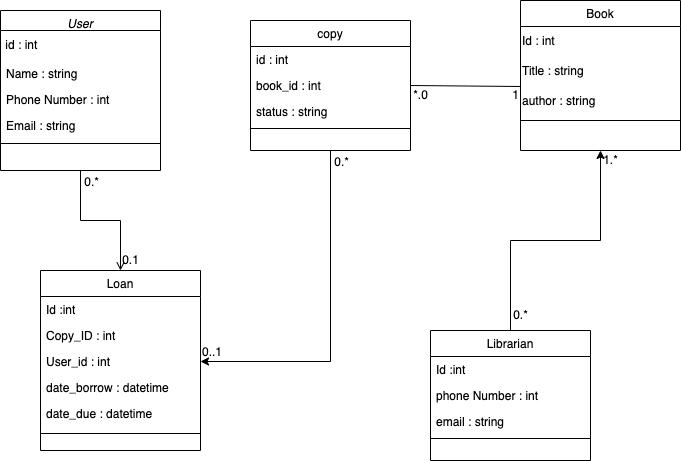

The diagram above was exported from draw.io. Its source (the exported page's mxGraphModel, read from the mxfile embedded in the PNG):
<mxGraphModel dx="794" dy="523" grid="1" gridSize="10" guides="1" tooltips="1" connect="1" arrows="1" fold="1" page="1" pageScale="1" pageWidth="827" pageHeight="1169" math="0" shadow="0">
  <root>
    <mxCell id="WIyWlLk6GJQsqaUBKTNV-0" />
    <mxCell id="WIyWlLk6GJQsqaUBKTNV-1" parent="WIyWlLk6GJQsqaUBKTNV-0" />
    <mxCell id="zkfFHV4jXpPFQw0GAbJ--0" value="User" style="swimlane;fontStyle=2;align=center;verticalAlign=top;childLayout=stackLayout;horizontal=1;startSize=20;horizontalStack=0;resizeParent=1;resizeLast=0;collapsible=1;marginBottom=0;rounded=0;shadow=0;strokeWidth=1;" parent="WIyWlLk6GJQsqaUBKTNV-1" vertex="1">
      <mxGeometry x="80" y="110" width="160" height="160" as="geometry">
        <mxRectangle x="230" y="140" width="160" height="26" as="alternateBounds" />
      </mxGeometry>
    </mxCell>
    <mxCell id="YM5HUZC5XDwln2r2N0rg-1" value="&amp;nbsp;id : int" style="text;html=1;align=left;verticalAlign=middle;resizable=0;points=[];autosize=1;strokeColor=none;fillColor=none;" vertex="1" parent="zkfFHV4jXpPFQw0GAbJ--0">
      <mxGeometry y="20" width="160" height="30" as="geometry" />
    </mxCell>
    <mxCell id="zkfFHV4jXpPFQw0GAbJ--1" value="Name : string" style="text;align=left;verticalAlign=top;spacingLeft=4;spacingRight=4;overflow=hidden;rotatable=0;points=[[0,0.5],[1,0.5]];portConstraint=eastwest;" parent="zkfFHV4jXpPFQw0GAbJ--0" vertex="1">
      <mxGeometry y="50" width="160" height="26" as="geometry" />
    </mxCell>
    <mxCell id="zkfFHV4jXpPFQw0GAbJ--2" value="Phone Number : int" style="text;align=left;verticalAlign=top;spacingLeft=4;spacingRight=4;overflow=hidden;rotatable=0;points=[[0,0.5],[1,0.5]];portConstraint=eastwest;rounded=0;shadow=0;html=0;" parent="zkfFHV4jXpPFQw0GAbJ--0" vertex="1">
      <mxGeometry y="76" width="160" height="26" as="geometry" />
    </mxCell>
    <mxCell id="zkfFHV4jXpPFQw0GAbJ--3" value="Email : string" style="text;align=left;verticalAlign=top;spacingLeft=4;spacingRight=4;overflow=hidden;rotatable=0;points=[[0,0.5],[1,0.5]];portConstraint=eastwest;rounded=0;shadow=0;html=0;" parent="zkfFHV4jXpPFQw0GAbJ--0" vertex="1">
      <mxGeometry y="102" width="160" height="26" as="geometry" />
    </mxCell>
    <mxCell id="zkfFHV4jXpPFQw0GAbJ--4" value="" style="line;html=1;strokeWidth=1;align=left;verticalAlign=middle;spacingTop=-1;spacingLeft=3;spacingRight=3;rotatable=0;labelPosition=right;points=[];portConstraint=eastwest;" parent="zkfFHV4jXpPFQw0GAbJ--0" vertex="1">
      <mxGeometry y="128" width="160" height="10" as="geometry" />
    </mxCell>
    <mxCell id="zkfFHV4jXpPFQw0GAbJ--6" value="Loan" style="swimlane;fontStyle=0;align=center;verticalAlign=top;childLayout=stackLayout;horizontal=1;startSize=26;horizontalStack=0;resizeParent=1;resizeLast=0;collapsible=1;marginBottom=0;rounded=0;shadow=0;strokeWidth=1;" parent="WIyWlLk6GJQsqaUBKTNV-1" vertex="1">
      <mxGeometry x="120" y="370" width="160" height="180" as="geometry">
        <mxRectangle x="130" y="380" width="160" height="26" as="alternateBounds" />
      </mxGeometry>
    </mxCell>
    <mxCell id="zkfFHV4jXpPFQw0GAbJ--7" value="Id :int " style="text;align=left;verticalAlign=top;spacingLeft=4;spacingRight=4;overflow=hidden;rotatable=0;points=[[0,0.5],[1,0.5]];portConstraint=eastwest;" parent="zkfFHV4jXpPFQw0GAbJ--6" vertex="1">
      <mxGeometry y="26" width="160" height="26" as="geometry" />
    </mxCell>
    <mxCell id="zkfFHV4jXpPFQw0GAbJ--8" value="Copy_ID : int" style="text;align=left;verticalAlign=top;spacingLeft=4;spacingRight=4;overflow=hidden;rotatable=0;points=[[0,0.5],[1,0.5]];portConstraint=eastwest;rounded=0;shadow=0;html=0;" parent="zkfFHV4jXpPFQw0GAbJ--6" vertex="1">
      <mxGeometry y="52" width="160" height="26" as="geometry" />
    </mxCell>
    <mxCell id="zkfFHV4jXpPFQw0GAbJ--10" value="User_id : int" style="text;align=left;verticalAlign=top;spacingLeft=4;spacingRight=4;overflow=hidden;rotatable=0;points=[[0,0.5],[1,0.5]];portConstraint=eastwest;fontStyle=0" parent="zkfFHV4jXpPFQw0GAbJ--6" vertex="1">
      <mxGeometry y="78" width="160" height="26" as="geometry" />
    </mxCell>
    <mxCell id="zkfFHV4jXpPFQw0GAbJ--11" value="date_borrow : datetime" style="text;align=left;verticalAlign=top;spacingLeft=4;spacingRight=4;overflow=hidden;rotatable=0;points=[[0,0.5],[1,0.5]];portConstraint=eastwest;" parent="zkfFHV4jXpPFQw0GAbJ--6" vertex="1">
      <mxGeometry y="104" width="160" height="26" as="geometry" />
    </mxCell>
    <mxCell id="YM5HUZC5XDwln2r2N0rg-8" value="date_due : datetime" style="text;align=left;verticalAlign=top;spacingLeft=4;spacingRight=4;overflow=hidden;rotatable=0;points=[[0,0.5],[1,0.5]];portConstraint=eastwest;" vertex="1" parent="zkfFHV4jXpPFQw0GAbJ--6">
      <mxGeometry y="130" width="160" height="26" as="geometry" />
    </mxCell>
    <mxCell id="zkfFHV4jXpPFQw0GAbJ--9" value="" style="line;html=1;strokeWidth=1;align=left;verticalAlign=middle;spacingTop=-1;spacingLeft=3;spacingRight=3;rotatable=0;labelPosition=right;points=[];portConstraint=eastwest;" parent="zkfFHV4jXpPFQw0GAbJ--6" vertex="1">
      <mxGeometry y="156" width="160" height="14" as="geometry" />
    </mxCell>
    <mxCell id="zkfFHV4jXpPFQw0GAbJ--13" value="Book" style="swimlane;fontStyle=0;align=center;verticalAlign=top;childLayout=stackLayout;horizontal=1;startSize=26;horizontalStack=0;resizeParent=1;resizeLast=0;collapsible=1;marginBottom=0;rounded=0;shadow=0;strokeWidth=1;" parent="WIyWlLk6GJQsqaUBKTNV-1" vertex="1">
      <mxGeometry x="600" y="100" width="160" height="150" as="geometry">
        <mxRectangle x="340" y="380" width="170" height="26" as="alternateBounds" />
      </mxGeometry>
    </mxCell>
    <mxCell id="YM5HUZC5XDwln2r2N0rg-3" value="Id : int&amp;nbsp;" style="text;html=1;strokeColor=none;fillColor=none;align=left;verticalAlign=middle;whiteSpace=wrap;rounded=0;" vertex="1" parent="zkfFHV4jXpPFQw0GAbJ--13">
      <mxGeometry y="26" width="160" height="30" as="geometry" />
    </mxCell>
    <mxCell id="YM5HUZC5XDwln2r2N0rg-4" value="Title : string" style="text;html=1;strokeColor=none;fillColor=none;align=left;verticalAlign=middle;whiteSpace=wrap;rounded=0;" vertex="1" parent="zkfFHV4jXpPFQw0GAbJ--13">
      <mxGeometry y="56" width="160" height="30" as="geometry" />
    </mxCell>
    <mxCell id="YM5HUZC5XDwln2r2N0rg-5" value="author : string" style="text;html=1;strokeColor=none;fillColor=none;align=left;verticalAlign=middle;whiteSpace=wrap;rounded=0;" vertex="1" parent="zkfFHV4jXpPFQw0GAbJ--13">
      <mxGeometry y="86" width="160" height="30" as="geometry" />
    </mxCell>
    <mxCell id="zkfFHV4jXpPFQw0GAbJ--15" value="" style="line;html=1;strokeWidth=1;align=left;verticalAlign=middle;spacingTop=-1;spacingLeft=3;spacingRight=3;rotatable=0;labelPosition=right;points=[];portConstraint=eastwest;" parent="zkfFHV4jXpPFQw0GAbJ--13" vertex="1">
      <mxGeometry y="116" width="160" height="8" as="geometry" />
    </mxCell>
    <mxCell id="YM5HUZC5XDwln2r2N0rg-12" style="edgeStyle=orthogonalEdgeStyle;rounded=0;orthogonalLoop=1;jettySize=auto;html=1;entryX=1;entryY=0.5;entryDx=0;entryDy=0;" edge="1" parent="WIyWlLk6GJQsqaUBKTNV-1" source="zkfFHV4jXpPFQw0GAbJ--17" target="zkfFHV4jXpPFQw0GAbJ--10">
      <mxGeometry relative="1" as="geometry" />
    </mxCell>
    <mxCell id="zkfFHV4jXpPFQw0GAbJ--17" value="copy&#10;" style="swimlane;fontStyle=0;align=center;verticalAlign=top;childLayout=stackLayout;horizontal=1;startSize=26;horizontalStack=0;resizeParent=1;resizeLast=0;collapsible=1;marginBottom=0;rounded=0;shadow=0;strokeWidth=1;" parent="WIyWlLk6GJQsqaUBKTNV-1" vertex="1">
      <mxGeometry x="330" y="120" width="160" height="130" as="geometry">
        <mxRectangle x="550" y="140" width="160" height="26" as="alternateBounds" />
      </mxGeometry>
    </mxCell>
    <mxCell id="zkfFHV4jXpPFQw0GAbJ--18" value="id : int" style="text;align=left;verticalAlign=top;spacingLeft=4;spacingRight=4;overflow=hidden;rotatable=0;points=[[0,0.5],[1,0.5]];portConstraint=eastwest;" parent="zkfFHV4jXpPFQw0GAbJ--17" vertex="1">
      <mxGeometry y="26" width="160" height="26" as="geometry" />
    </mxCell>
    <mxCell id="zkfFHV4jXpPFQw0GAbJ--19" value="book_id : int" style="text;align=left;verticalAlign=top;spacingLeft=4;spacingRight=4;overflow=hidden;rotatable=0;points=[[0,0.5],[1,0.5]];portConstraint=eastwest;rounded=0;shadow=0;html=0;" parent="zkfFHV4jXpPFQw0GAbJ--17" vertex="1">
      <mxGeometry y="52" width="160" height="26" as="geometry" />
    </mxCell>
    <mxCell id="zkfFHV4jXpPFQw0GAbJ--20" value="status : string" style="text;align=left;verticalAlign=top;spacingLeft=4;spacingRight=4;overflow=hidden;rotatable=0;points=[[0,0.5],[1,0.5]];portConstraint=eastwest;rounded=0;shadow=0;html=0;" parent="zkfFHV4jXpPFQw0GAbJ--17" vertex="1">
      <mxGeometry y="78" width="160" height="26" as="geometry" />
    </mxCell>
    <mxCell id="zkfFHV4jXpPFQw0GAbJ--23" value="" style="line;html=1;strokeWidth=1;align=left;verticalAlign=middle;spacingTop=-1;spacingLeft=3;spacingRight=3;rotatable=0;labelPosition=right;points=[];portConstraint=eastwest;" parent="zkfFHV4jXpPFQw0GAbJ--17" vertex="1">
      <mxGeometry y="104" width="160" height="8" as="geometry" />
    </mxCell>
    <mxCell id="zkfFHV4jXpPFQw0GAbJ--26" value="" style="endArrow=open;shadow=0;strokeWidth=1;rounded=0;endFill=1;edgeStyle=elbowEdgeStyle;elbow=vertical;" parent="WIyWlLk6GJQsqaUBKTNV-1" source="zkfFHV4jXpPFQw0GAbJ--0" target="zkfFHV4jXpPFQw0GAbJ--6" edge="1">
      <mxGeometry x="0.5" y="41" relative="1" as="geometry">
        <mxPoint x="380" y="192" as="sourcePoint" />
        <mxPoint x="540" y="192" as="targetPoint" />
        <mxPoint x="-40" y="32" as="offset" />
      </mxGeometry>
    </mxCell>
    <mxCell id="zkfFHV4jXpPFQw0GAbJ--27" value="0..1" style="resizable=0;align=left;verticalAlign=bottom;labelBackgroundColor=none;fontSize=12;" parent="zkfFHV4jXpPFQw0GAbJ--26" connectable="0" vertex="1">
      <mxGeometry x="-1" relative="1" as="geometry">
        <mxPoint x="120" y="190" as="offset" />
      </mxGeometry>
    </mxCell>
    <mxCell id="zkfFHV4jXpPFQw0GAbJ--28" value="0.*" style="resizable=0;align=right;verticalAlign=bottom;labelBackgroundColor=none;fontSize=12;" parent="zkfFHV4jXpPFQw0GAbJ--26" connectable="0" vertex="1">
      <mxGeometry x="1" relative="1" as="geometry">
        <mxPoint x="230" y="-100" as="offset" />
      </mxGeometry>
    </mxCell>
    <mxCell id="YM5HUZC5XDwln2r2N0rg-7" value="" style="endArrow=none;html=1;rounded=0;exitX=1;exitY=0.5;exitDx=0;exitDy=0;entryX=0;entryY=0;entryDx=0;entryDy=0;" edge="1" parent="WIyWlLk6GJQsqaUBKTNV-1" source="zkfFHV4jXpPFQw0GAbJ--19" target="YM5HUZC5XDwln2r2N0rg-5">
      <mxGeometry width="50" height="50" relative="1" as="geometry">
        <mxPoint x="380" y="300" as="sourcePoint" />
        <mxPoint x="590" y="180" as="targetPoint" />
      </mxGeometry>
    </mxCell>
    <mxCell id="YM5HUZC5XDwln2r2N0rg-10" value="*.0" style="text;html=1;align=center;verticalAlign=middle;resizable=0;points=[];autosize=1;strokeColor=none;fillColor=none;" vertex="1" parent="WIyWlLk6GJQsqaUBKTNV-1">
      <mxGeometry x="480" y="180" width="40" height="30" as="geometry" />
    </mxCell>
    <mxCell id="YM5HUZC5XDwln2r2N0rg-11" value="1&lt;br&gt;" style="text;html=1;align=center;verticalAlign=middle;resizable=0;points=[];autosize=1;strokeColor=none;fillColor=none;" vertex="1" parent="WIyWlLk6GJQsqaUBKTNV-1">
      <mxGeometry x="580" y="180" width="30" height="30" as="geometry" />
    </mxCell>
    <mxCell id="YM5HUZC5XDwln2r2N0rg-20" style="edgeStyle=orthogonalEdgeStyle;rounded=0;orthogonalLoop=1;jettySize=auto;html=1;entryX=0.5;entryY=1;entryDx=0;entryDy=0;" edge="1" parent="WIyWlLk6GJQsqaUBKTNV-1" source="YM5HUZC5XDwln2r2N0rg-13" target="zkfFHV4jXpPFQw0GAbJ--13">
      <mxGeometry relative="1" as="geometry" />
    </mxCell>
    <mxCell id="YM5HUZC5XDwln2r2N0rg-13" value="Librarian" style="swimlane;fontStyle=0;align=center;verticalAlign=top;childLayout=stackLayout;horizontal=1;startSize=26;horizontalStack=0;resizeParent=1;resizeLast=0;collapsible=1;marginBottom=0;rounded=0;shadow=0;strokeWidth=1;" vertex="1" parent="WIyWlLk6GJQsqaUBKTNV-1">
      <mxGeometry x="510" y="430" width="160" height="130" as="geometry">
        <mxRectangle x="130" y="380" width="160" height="26" as="alternateBounds" />
      </mxGeometry>
    </mxCell>
    <mxCell id="YM5HUZC5XDwln2r2N0rg-14" value="Id :int " style="text;align=left;verticalAlign=top;spacingLeft=4;spacingRight=4;overflow=hidden;rotatable=0;points=[[0,0.5],[1,0.5]];portConstraint=eastwest;" vertex="1" parent="YM5HUZC5XDwln2r2N0rg-13">
      <mxGeometry y="26" width="160" height="26" as="geometry" />
    </mxCell>
    <mxCell id="YM5HUZC5XDwln2r2N0rg-15" value="phone Number : int " style="text;align=left;verticalAlign=top;spacingLeft=4;spacingRight=4;overflow=hidden;rotatable=0;points=[[0,0.5],[1,0.5]];portConstraint=eastwest;rounded=0;shadow=0;html=0;" vertex="1" parent="YM5HUZC5XDwln2r2N0rg-13">
      <mxGeometry y="52" width="160" height="26" as="geometry" />
    </mxCell>
    <mxCell id="YM5HUZC5XDwln2r2N0rg-16" value="email : string" style="text;align=left;verticalAlign=top;spacingLeft=4;spacingRight=4;overflow=hidden;rotatable=0;points=[[0,0.5],[1,0.5]];portConstraint=eastwest;fontStyle=0" vertex="1" parent="YM5HUZC5XDwln2r2N0rg-13">
      <mxGeometry y="78" width="160" height="26" as="geometry" />
    </mxCell>
    <mxCell id="YM5HUZC5XDwln2r2N0rg-19" value="" style="line;html=1;strokeWidth=1;align=left;verticalAlign=middle;spacingTop=-1;spacingLeft=3;spacingRight=3;rotatable=0;labelPosition=right;points=[];portConstraint=eastwest;" vertex="1" parent="YM5HUZC5XDwln2r2N0rg-13">
      <mxGeometry y="104" width="160" height="8" as="geometry" />
    </mxCell>
    <mxCell id="YM5HUZC5XDwln2r2N0rg-21" value="0.*" style="text;html=1;align=center;verticalAlign=middle;resizable=0;points=[];autosize=1;strokeColor=none;fillColor=none;" vertex="1" parent="WIyWlLk6GJQsqaUBKTNV-1">
      <mxGeometry x="580" y="400" width="40" height="30" as="geometry" />
    </mxCell>
    <mxCell id="YM5HUZC5XDwln2r2N0rg-22" value="1.*" style="text;html=1;align=center;verticalAlign=middle;resizable=0;points=[];autosize=1;strokeColor=none;fillColor=none;" vertex="1" parent="WIyWlLk6GJQsqaUBKTNV-1">
      <mxGeometry x="670" y="245" width="40" height="30" as="geometry" />
    </mxCell>
    <mxCell id="YM5HUZC5XDwln2r2N0rg-23" value="0.*" style="resizable=0;align=right;verticalAlign=bottom;labelBackgroundColor=none;fontSize=12;" connectable="0" vertex="1" parent="WIyWlLk6GJQsqaUBKTNV-1">
      <mxGeometry x="180" y="290" as="geometry" />
    </mxCell>
    <mxCell id="YM5HUZC5XDwln2r2N0rg-24" value="0.1" style="text;html=1;align=center;verticalAlign=middle;resizable=0;points=[];autosize=1;strokeColor=none;fillColor=none;" vertex="1" parent="WIyWlLk6GJQsqaUBKTNV-1">
      <mxGeometry x="190" y="345" width="40" height="30" as="geometry" />
    </mxCell>
  </root>
</mxGraphModel>